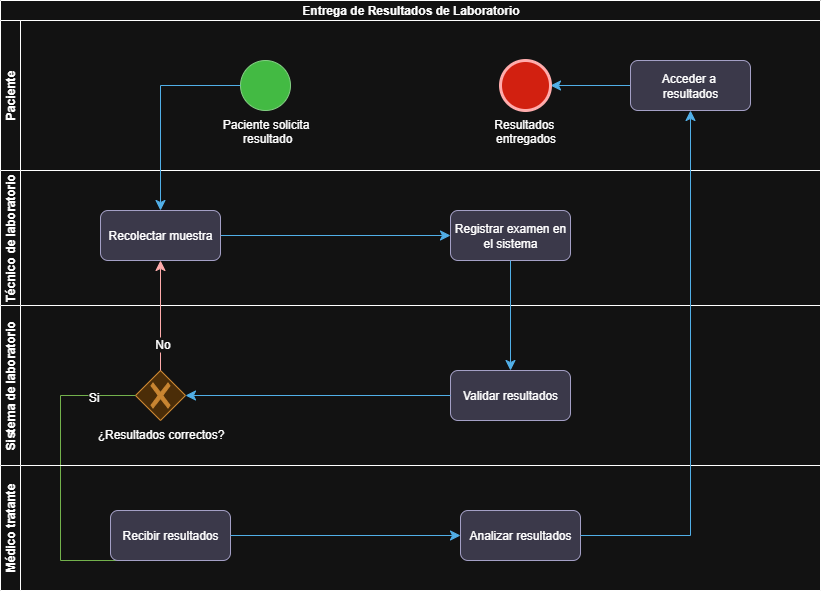

The diagram above was exported from draw.io. Its source (the exported page's mxGraphModel, read from the mxfile embedded in the PNG):
<mxGraphModel dx="1442" dy="579" grid="1" gridSize="10" guides="1" tooltips="1" connect="1" arrows="1" fold="1" page="1" pageScale="1" pageWidth="1169" pageHeight="827" math="0" shadow="0">
  <root>
    <mxCell id="0" />
    <mxCell id="1" parent="0" />
    <mxCell id="7W3nszLBOU2kQMFWizv6-1" value="Entrega de Resultados de Laboratorio" style="swimlane;childLayout=stackLayout;resizeParent=1;resizeParentMax=0;horizontal=1;startSize=20;horizontalStack=0;html=1;" vertex="1" parent="1">
      <mxGeometry x="-290" y="30" width="820" height="590" as="geometry" />
    </mxCell>
    <mxCell id="7W3nszLBOU2kQMFWizv6-2" value="Paciente" style="swimlane;startSize=20;horizontal=0;html=1;" vertex="1" parent="7W3nszLBOU2kQMFWizv6-1">
      <mxGeometry y="20" width="820" height="150" as="geometry" />
    </mxCell>
    <mxCell id="7W3nszLBOU2kQMFWizv6-4" value="&lt;font style=&quot;color: light-dark(rgb(255, 255, 255), rgb(255, 255, 255));&quot;&gt;Paciente solicita&lt;/font&gt;&lt;div&gt;&lt;font style=&quot;color: light-dark(rgb(255, 255, 255), rgb(255, 255, 255));&quot;&gt;&amp;nbsp;resultado&lt;/font&gt;&lt;/div&gt;" style="points=[[0.145,0.145,0],[0.5,0,0],[0.855,0.145,0],[1,0.5,0],[0.855,0.855,0],[0.5,1,0],[0.145,0.855,0],[0,0.5,0]];shape=mxgraph.bpmn.event;html=1;verticalLabelPosition=bottom;labelBackgroundColor=#ffffff;verticalAlign=top;align=center;perimeter=ellipsePerimeter;outlineConnect=0;aspect=fixed;outline=standard;symbol=general;fillColor=#008a00;fontColor=#ffffff;strokeColor=#005700;" vertex="1" parent="7W3nszLBOU2kQMFWizv6-2">
      <mxGeometry x="240" y="40" width="50" height="50" as="geometry" />
    </mxCell>
    <mxCell id="7W3nszLBOU2kQMFWizv6-54" value="" style="edgeStyle=none;curved=1;rounded=0;orthogonalLoop=1;jettySize=auto;html=1;fontSize=12;startSize=8;endSize=8;fillColor=#1ba1e2;strokeColor=#006EAF;" edge="1" parent="7W3nszLBOU2kQMFWizv6-2" source="7W3nszLBOU2kQMFWizv6-52" target="7W3nszLBOU2kQMFWizv6-53">
      <mxGeometry relative="1" as="geometry" />
    </mxCell>
    <mxCell id="7W3nszLBOU2kQMFWizv6-52" value="Acceder a&amp;nbsp;&lt;div&gt;resultados&lt;/div&gt;" style="whiteSpace=wrap;html=1;rounded=1;fillColor=#d0cee2;strokeColor=#56517e;" vertex="1" parent="7W3nszLBOU2kQMFWizv6-2">
      <mxGeometry x="630" y="40" width="120" height="50" as="geometry" />
    </mxCell>
    <mxCell id="7W3nszLBOU2kQMFWizv6-53" value="&lt;font style=&quot;color: light-dark(rgb(0, 0, 0), rgb(255, 255, 255));&quot;&gt;Resultados&amp;nbsp;&lt;/font&gt;&lt;div&gt;&lt;font style=&quot;color: light-dark(rgb(0, 0, 0), rgb(255, 255, 255));&quot;&gt;entregados&lt;/font&gt;&lt;/div&gt;" style="points=[[0.145,0.145,0],[0.5,0,0],[0.855,0.145,0],[1,0.5,0],[0.855,0.855,0],[0.5,1,0],[0.145,0.855,0],[0,0.5,0]];shape=mxgraph.bpmn.event;html=1;verticalLabelPosition=bottom;labelBackgroundColor=#ffffff;verticalAlign=top;align=center;perimeter=ellipsePerimeter;outlineConnect=0;aspect=fixed;outline=end;symbol=terminate2;fillColor=light-dark(#E51400,#D22010);fontColor=#ffffff;strokeColor=#B20000;" vertex="1" parent="7W3nszLBOU2kQMFWizv6-2">
      <mxGeometry x="500" y="40" width="50" height="50" as="geometry" />
    </mxCell>
    <mxCell id="7W3nszLBOU2kQMFWizv6-9" value="Técnico de laboratorio" style="swimlane;startSize=20;horizontal=0;html=1;" vertex="1" parent="7W3nszLBOU2kQMFWizv6-1">
      <mxGeometry y="170" width="820" height="135" as="geometry" />
    </mxCell>
    <mxCell id="7W3nszLBOU2kQMFWizv6-36" value="" style="edgeStyle=none;curved=1;rounded=0;orthogonalLoop=1;jettySize=auto;html=1;fontSize=12;startSize=8;endSize=8;fillColor=#1ba1e2;strokeColor=#006EAF;" edge="1" parent="7W3nszLBOU2kQMFWizv6-9" source="7W3nszLBOU2kQMFWizv6-34" target="7W3nszLBOU2kQMFWizv6-35">
      <mxGeometry relative="1" as="geometry" />
    </mxCell>
    <mxCell id="7W3nszLBOU2kQMFWizv6-34" value="Recolectar muestra" style="rounded=1;whiteSpace=wrap;html=1;fillColor=#d0cee2;strokeColor=#56517e;" vertex="1" parent="7W3nszLBOU2kQMFWizv6-9">
      <mxGeometry x="100" y="40" width="120" height="50" as="geometry" />
    </mxCell>
    <mxCell id="7W3nszLBOU2kQMFWizv6-35" value="Registrar examen en el sistema" style="whiteSpace=wrap;html=1;rounded=1;fillColor=#d0cee2;strokeColor=#56517e;" vertex="1" parent="7W3nszLBOU2kQMFWizv6-9">
      <mxGeometry x="450" y="40" width="120" height="50" as="geometry" />
    </mxCell>
    <mxCell id="7W3nszLBOU2kQMFWizv6-13" value="Sistema de laboratorio" style="swimlane;startSize=20;horizontal=0;html=1;" vertex="1" parent="7W3nszLBOU2kQMFWizv6-1">
      <mxGeometry y="305" width="820" height="160" as="geometry" />
    </mxCell>
    <mxCell id="7W3nszLBOU2kQMFWizv6-39" value="Validar resultados" style="whiteSpace=wrap;html=1;rounded=1;fillColor=#d0cee2;strokeColor=#56517e;" vertex="1" parent="7W3nszLBOU2kQMFWizv6-13">
      <mxGeometry x="450" y="65" width="120" height="50" as="geometry" />
    </mxCell>
    <mxCell id="7W3nszLBOU2kQMFWizv6-41" value="¿Resultados correctos?" style="points=[[0.25,0.25,0],[0.5,0,0],[0.75,0.25,0],[1,0.5,0],[0.75,0.75,0],[0.5,1,0],[0.25,0.75,0],[0,0.5,0]];shape=mxgraph.bpmn.gateway2;html=1;verticalLabelPosition=bottom;labelBackgroundColor=#ffffff;verticalAlign=top;align=center;perimeter=rhombusPerimeter;outlineConnect=0;outline=none;symbol=none;gwType=exclusive;fillColor=#fad7ac;strokeColor=#b46504;" vertex="1" parent="7W3nszLBOU2kQMFWizv6-13">
      <mxGeometry x="135" y="65" width="50" height="50" as="geometry" />
    </mxCell>
    <mxCell id="7W3nszLBOU2kQMFWizv6-43" value="" style="endArrow=classic;html=1;rounded=0;fontSize=12;startSize=8;endSize=8;curved=1;entryX=1;entryY=0.5;entryDx=0;entryDy=0;entryPerimeter=0;exitX=0;exitY=0.5;exitDx=0;exitDy=0;fillColor=#1ba1e2;strokeColor=#006EAF;" edge="1" parent="7W3nszLBOU2kQMFWizv6-13" source="7W3nszLBOU2kQMFWizv6-39" target="7W3nszLBOU2kQMFWizv6-41">
      <mxGeometry width="50" height="50" relative="1" as="geometry">
        <mxPoint x="240" y="-25" as="sourcePoint" />
        <mxPoint x="290" y="-75" as="targetPoint" />
      </mxGeometry>
    </mxCell>
    <mxCell id="7W3nszLBOU2kQMFWizv6-40" value="" style="edgeStyle=none;curved=1;rounded=0;orthogonalLoop=1;jettySize=auto;html=1;fontSize=12;startSize=8;endSize=8;fillColor=#1ba1e2;strokeColor=#006EAF;" edge="1" parent="7W3nszLBOU2kQMFWizv6-1" source="7W3nszLBOU2kQMFWizv6-35" target="7W3nszLBOU2kQMFWizv6-39">
      <mxGeometry relative="1" as="geometry" />
    </mxCell>
    <mxCell id="7W3nszLBOU2kQMFWizv6-42" value="" style="edgeStyle=none;curved=1;rounded=0;orthogonalLoop=1;jettySize=auto;html=1;fontSize=12;startSize=8;endSize=8;fillColor=#e51400;strokeColor=#B20000;" edge="1" parent="7W3nszLBOU2kQMFWizv6-1" source="7W3nszLBOU2kQMFWizv6-41" target="7W3nszLBOU2kQMFWizv6-34">
      <mxGeometry relative="1" as="geometry" />
    </mxCell>
    <mxCell id="7W3nszLBOU2kQMFWizv6-44" value="No" style="edgeLabel;html=1;align=center;verticalAlign=middle;resizable=0;points=[];fontSize=12;" vertex="1" connectable="0" parent="7W3nszLBOU2kQMFWizv6-42">
      <mxGeometry x="-0.5171" y="-1" relative="1" as="geometry">
        <mxPoint as="offset" />
      </mxGeometry>
    </mxCell>
    <mxCell id="7W3nszLBOU2kQMFWizv6-46" value="" style="endArrow=classic;html=1;rounded=0;fontSize=12;startSize=8;endSize=8;curved=0;exitX=0;exitY=0.5;exitDx=0;exitDy=0;exitPerimeter=0;entryX=0.5;entryY=0;entryDx=0;entryDy=0;fillColor=#1ba1e2;strokeColor=#006EAF;" edge="1" parent="7W3nszLBOU2kQMFWizv6-1" source="7W3nszLBOU2kQMFWizv6-4" target="7W3nszLBOU2kQMFWizv6-34">
      <mxGeometry width="50" height="50" relative="1" as="geometry">
        <mxPoint x="510" y="330" as="sourcePoint" />
        <mxPoint x="560" y="280" as="targetPoint" />
        <Array as="points">
          <mxPoint x="160" y="85" />
        </Array>
      </mxGeometry>
    </mxCell>
    <mxCell id="7W3nszLBOU2kQMFWizv6-47" value="" style="endArrow=classic;html=1;rounded=0;fontSize=12;startSize=8;endSize=8;curved=0;exitX=0;exitY=0.5;exitDx=0;exitDy=0;exitPerimeter=0;entryX=0.5;entryY=0;entryDx=0;entryDy=0;fillColor=#60a917;strokeColor=#2D7600;" edge="1" parent="7W3nszLBOU2kQMFWizv6-1" source="7W3nszLBOU2kQMFWizv6-41" target="7W3nszLBOU2kQMFWizv6-45">
      <mxGeometry width="50" height="50" relative="1" as="geometry">
        <mxPoint x="510" y="500" as="sourcePoint" />
        <mxPoint x="560" y="450" as="targetPoint" />
        <Array as="points">
          <mxPoint x="60" y="395" />
          <mxPoint x="60" y="560" />
          <mxPoint x="170" y="560" />
        </Array>
      </mxGeometry>
    </mxCell>
    <mxCell id="7W3nszLBOU2kQMFWizv6-49" value="Si" style="edgeLabel;html=1;align=center;verticalAlign=middle;resizable=0;points=[];fontSize=12;" vertex="1" connectable="0" parent="7W3nszLBOU2kQMFWizv6-47">
      <mxGeometry x="-0.7838" y="1" relative="1" as="geometry">
        <mxPoint as="offset" />
      </mxGeometry>
    </mxCell>
    <mxCell id="7W3nszLBOU2kQMFWizv6-28" value="Médico tratante" style="swimlane;startSize=20;horizontal=0;html=1;" vertex="1" parent="7W3nszLBOU2kQMFWizv6-1">
      <mxGeometry y="465" width="820" height="125" as="geometry" />
    </mxCell>
    <mxCell id="7W3nszLBOU2kQMFWizv6-45" value="Recibir resultados" style="rounded=1;whiteSpace=wrap;html=1;fillColor=#d0cee2;strokeColor=#56517e;" vertex="1" parent="7W3nszLBOU2kQMFWizv6-28">
      <mxGeometry x="110" y="45" width="120" height="50" as="geometry" />
    </mxCell>
    <mxCell id="7W3nszLBOU2kQMFWizv6-50" value="Analizar resultados" style="rounded=1;whiteSpace=wrap;html=1;fillColor=#d0cee2;strokeColor=#56517e;" vertex="1" parent="7W3nszLBOU2kQMFWizv6-28">
      <mxGeometry x="460" y="45" width="120" height="50" as="geometry" />
    </mxCell>
    <mxCell id="7W3nszLBOU2kQMFWizv6-51" value="" style="endArrow=classic;html=1;rounded=0;fontSize=12;startSize=8;endSize=8;curved=1;exitX=1;exitY=0.5;exitDx=0;exitDy=0;entryX=0;entryY=0.5;entryDx=0;entryDy=0;fillColor=#1ba1e2;strokeColor=#006EAF;" edge="1" parent="7W3nszLBOU2kQMFWizv6-28" source="7W3nszLBOU2kQMFWizv6-45" target="7W3nszLBOU2kQMFWizv6-50">
      <mxGeometry width="50" height="50" relative="1" as="geometry">
        <mxPoint x="350" y="-35" as="sourcePoint" />
        <mxPoint x="400" y="-85" as="targetPoint" />
      </mxGeometry>
    </mxCell>
    <mxCell id="7W3nszLBOU2kQMFWizv6-56" value="" style="endArrow=classic;html=1;rounded=0;fontSize=12;startSize=8;endSize=8;curved=0;exitX=1;exitY=0.5;exitDx=0;exitDy=0;entryX=0.5;entryY=1;entryDx=0;entryDy=0;fillColor=#1ba1e2;strokeColor=#006EAF;" edge="1" parent="7W3nszLBOU2kQMFWizv6-1" source="7W3nszLBOU2kQMFWizv6-50" target="7W3nszLBOU2kQMFWizv6-52">
      <mxGeometry width="50" height="50" relative="1" as="geometry">
        <mxPoint x="360" y="540" as="sourcePoint" />
        <mxPoint x="410" y="490" as="targetPoint" />
        <Array as="points">
          <mxPoint x="690" y="535" />
        </Array>
      </mxGeometry>
    </mxCell>
  </root>
</mxGraphModel>